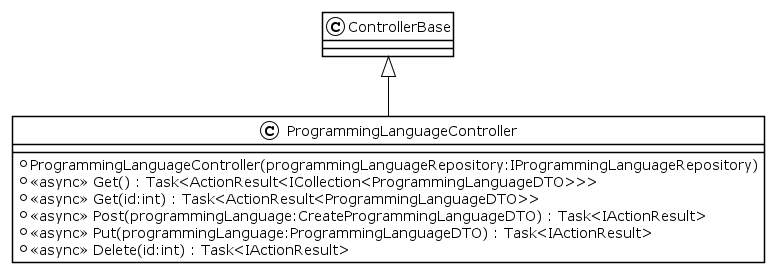

The diagram above was rendered by PlantUML. Its source (embedded in the PNG):
@startuml
!theme plain
class ProgrammingLanguageController {
    + ProgrammingLanguageController(programmingLanguageRepository:IProgrammingLanguageRepository)
    + <<async>> Get() : Task<ActionResult<ICollection<ProgrammingLanguageDTO>>>
    + <<async>> Get(id:int) : Task<ActionResult<ProgrammingLanguageDTO>>
    + <<async>> Post(programmingLanguage:CreateProgrammingLanguageDTO) : Task<IActionResult>
    + <<async>> Put(programmingLanguage:ProgrammingLanguageDTO) : Task<IActionResult>
    + <<async>> Delete(id:int) : Task<IActionResult>
}
ControllerBase <|-- ProgrammingLanguageController
@enduml